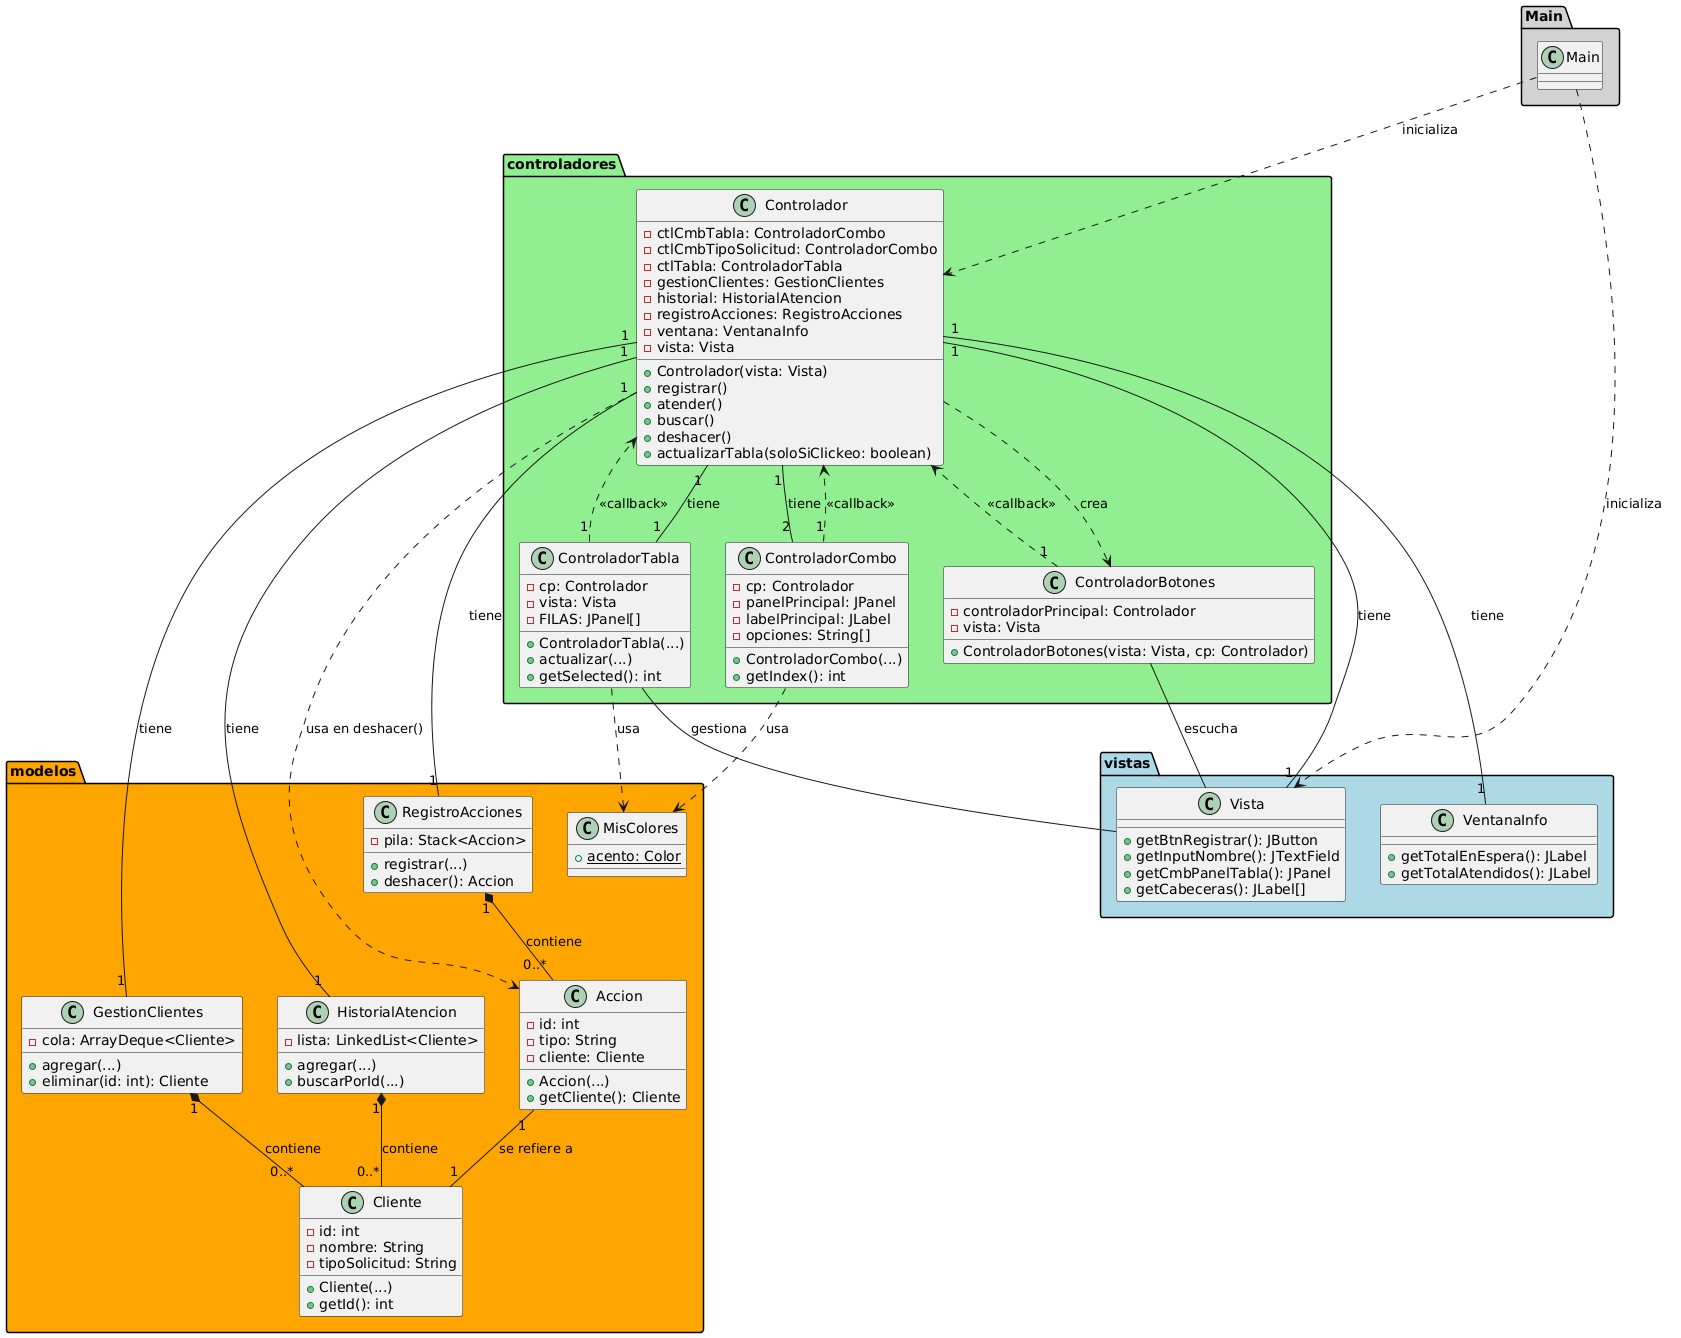

The diagram above was rendered by PlantUML. Its source (embedded in the PNG):
@startuml
skinparam classAttributeIconVisible false
skinparam classFontName Monospace
skinparam package {
    FontName Monospace
    ' Usamos 'flexibility' para ayudar a PlantUML a dibujar líneas limpias
    layoutStyle ortho
    layoutStyle relaxed
}

' =========================================================================
' PAQUETES Y COLORES
' =========================================================================
package "Main" as Main_Package #lightgray {
    class Main
}

package "controladores" as Controladores_Package #lightgreen {
    class Controlador {
        - ctlCmbTabla: ControladorCombo
        - ctlCmbTipoSolicitud: ControladorCombo
        - ctlTabla: ControladorTabla
        - gestionClientes: GestionClientes
        - historial: HistorialAtencion
        - registroAcciones: RegistroAcciones
        - ventana: VentanaInfo
        - vista: Vista
        + Controlador(vista: Vista)
        + registrar()
        + atender()
        + buscar()
        + deshacer()
        + actualizarTabla(soloSiClickeo: boolean)
    }
    class ControladorBotones {
        - controladorPrincipal: Controlador
        - vista: Vista
        + ControladorBotones(vista: Vista, cp: Controlador)
    }
    class ControladorCombo {
        - cp: Controlador
        - panelPrincipal: JPanel
        - labelPrincipal: JLabel
        - opciones: String[]
        + ControladorCombo(...)
        + getIndex(): int
    }
    class ControladorTabla {
        - cp: Controlador
        - vista: Vista
        - FILAS: JPanel[]
        + ControladorTabla(...)
        + actualizar(...)
        + getSelected(): int
    }
}

package "modelos" as Modelos_Package #orange {
    class Accion {
        - id: int
        - tipo: String
        - cliente: Cliente
        + Accion(...)
        + getCliente(): Cliente
    }
    class Cliente {
        - id: int
        - nombre: String
        - tipoSolicitud: String
        + Cliente(...)
        + getId(): int
    }
    class GestionClientes {
        - cola: ArrayDeque<Cliente>
        + agregar(...)
        + eliminar(id: int): Cliente
    }
    class HistorialAtencion {
        - lista: LinkedList<Cliente>
        + agregar(...)
        + buscarPorId(...)
    }
    class RegistroAcciones {
        - pila: Stack<Accion>
        + registrar(...)
        + deshacer(): Accion
    }
    class MisColores {
        + {static} acento: Color
    }
}

package "vistas" as Vistas_Package #lightblue {
    class Vista {
        + getBtnRegistrar(): JButton
        + getInputNombre(): JTextField
        + getCmbPanelTabla(): JPanel
        + getCabeceras(): JLabel[]
        ' ... otros getComponentes ...
    }
    class VentanaInfo {
        + getTotalEnEspera(): JLabel
        + getTotalAtendidos(): JLabel
    }
}

' =========================================================================
' RELACIONES
' =========================================================================

' Relaciones Main (Dependencia)
Main ..> Controlador : inicializa
Main ..> Vista : inicializa

' Relaciones del Controlador Principal (Agregación/Asociación)
Controlador "1" -- "1" GestionClientes : tiene
Controlador "1" -- "1" HistorialAtencion : tiene
Controlador "1" -- "1" RegistroAcciones : tiene
Controlador "1" -- "1" Vista : tiene
Controlador "1" -- "1" VentanaInfo : tiene

Controlador "1" -- "2" ControladorCombo : tiene
Controlador "1" -- "1" ControladorTabla : tiene
Controlador ..> ControladorBotones : crea

' Relaciones Sub-Controladores <--> Controlador Principal (Dependencia/Callback)
ControladorBotones "1" ..> Controlador : <<callback>>
ControladorCombo "1" ..> Controlador : <<callback>>
ControladorTabla "1" ..> Controlador : <<callback>>

' Relaciones Controladores <--> Vistas
ControladorTabla -- Vista : gestiona
ControladorBotones -- Vista : escucha

' Relaciones Modelo (Composición/Asociación)
GestionClientes "1" *-- "0..*" Cliente : contiene
HistorialAtencion "1" *-- "0..*" Cliente : contiene
RegistroAcciones "1" *-- "0..*" Accion : contiene

Accion "1" -- "1" Cliente : se refiere a

' Relaciones Modelo <--> Controlador (Dependencia/Uso)
Controlador ..> Accion : usa en deshacer()
ControladorTabla ..> MisColores : usa
ControladorCombo ..> MisColores : usa
@enduml